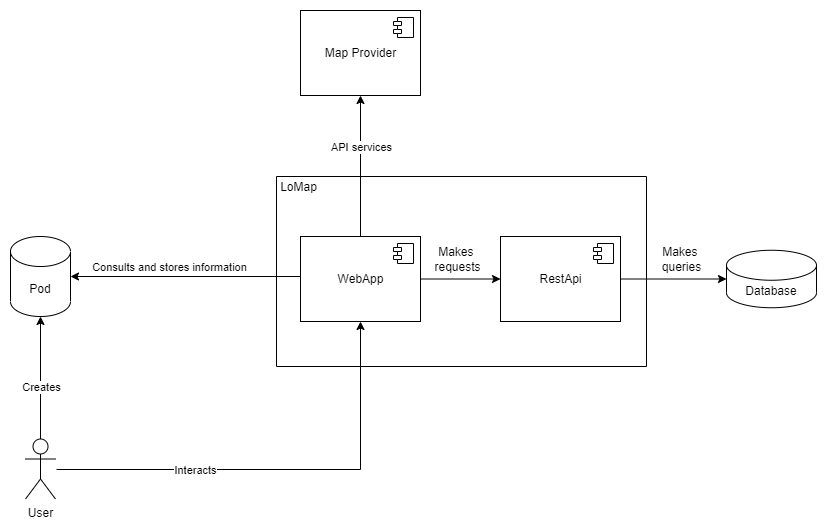

The diagram above was exported from draw.io. Its source (the exported page's mxGraphModel, read from the mxfile embedded in the PNG):
<mxGraphModel dx="1050" dy="590" grid="1" gridSize="2" guides="1" tooltips="1" connect="1" arrows="1" fold="1" page="1" pageScale="1" pageWidth="827" pageHeight="1169" math="0" shadow="0">
  <root>
    <mxCell id="0" />
    <mxCell id="1" parent="0" />
    <mxCell id="A2_JkOBlvOZbGxyhU6aq-14" style="edgeStyle=orthogonalEdgeStyle;rounded=0;orthogonalLoop=1;jettySize=auto;html=1;entryX=0;entryY=0.5;entryDx=0;entryDy=0;" parent="1" source="A2_JkOBlvOZbGxyhU6aq-1" target="A2_JkOBlvOZbGxyhU6aq-7" edge="1">
      <mxGeometry relative="1" as="geometry" />
    </mxCell>
    <mxCell id="A2_JkOBlvOZbGxyhU6aq-36" style="edgeStyle=orthogonalEdgeStyle;rounded=0;orthogonalLoop=1;jettySize=auto;html=1;exitX=0;exitY=0.5;exitDx=0;exitDy=0;entryX=1;entryY=0.5;entryDx=0;entryDy=0;entryPerimeter=0;" parent="1" source="A2_JkOBlvOZbGxyhU6aq-1" target="A2_JkOBlvOZbGxyhU6aq-5" edge="1">
      <mxGeometry relative="1" as="geometry">
        <Array as="points">
          <mxPoint x="320" y="560" />
        </Array>
      </mxGeometry>
    </mxCell>
    <mxCell id="s2o9dS3tYgaL2bnFJhQg-2" value="Consults and stores information" style="edgeLabel;html=1;align=center;verticalAlign=middle;resizable=0;points=[];" parent="A2_JkOBlvOZbGxyhU6aq-36" vertex="1" connectable="0">
      <mxGeometry x="0.3049" y="2" relative="1" as="geometry">
        <mxPoint x="18" y="-12" as="offset" />
      </mxGeometry>
    </mxCell>
    <mxCell id="A2_JkOBlvOZbGxyhU6aq-1" value="WebApp" style="html=1;dropTarget=0;" parent="1" vertex="1">
      <mxGeometry x="320" y="520" width="120" height="85" as="geometry" />
    </mxCell>
    <mxCell id="A2_JkOBlvOZbGxyhU6aq-2" value="" style="shape=module;jettyWidth=8;jettyHeight=4;" parent="A2_JkOBlvOZbGxyhU6aq-1" vertex="1">
      <mxGeometry x="1" width="20" height="20" relative="1" as="geometry">
        <mxPoint x="-27" y="7" as="offset" />
      </mxGeometry>
    </mxCell>
    <mxCell id="A2_JkOBlvOZbGxyhU6aq-5" value="Pod" style="shape=cylinder3;whiteSpace=wrap;html=1;boundedLbl=1;backgroundOutline=1;size=15;" parent="1" vertex="1">
      <mxGeometry x="30" y="520" width="60" height="80" as="geometry" />
    </mxCell>
    <mxCell id="s2o9dS3tYgaL2bnFJhQg-1" style="edgeStyle=orthogonalEdgeStyle;rounded=0;orthogonalLoop=1;jettySize=auto;html=1;exitX=1;exitY=0.5;exitDx=0;exitDy=0;entryX=0;entryY=0.5;entryDx=0;entryDy=0;entryPerimeter=0;" parent="1" source="A2_JkOBlvOZbGxyhU6aq-7" target="A2_JkOBlvOZbGxyhU6aq-6" edge="1">
      <mxGeometry relative="1" as="geometry" />
    </mxCell>
    <mxCell id="A2_JkOBlvOZbGxyhU6aq-7" value="RestApi" style="html=1;dropTarget=0;" parent="1" vertex="1">
      <mxGeometry x="520" y="520" width="120" height="85" as="geometry" />
    </mxCell>
    <mxCell id="A2_JkOBlvOZbGxyhU6aq-8" value="" style="shape=module;jettyWidth=8;jettyHeight=4;" parent="A2_JkOBlvOZbGxyhU6aq-7" vertex="1">
      <mxGeometry x="1" width="20" height="20" relative="1" as="geometry">
        <mxPoint x="-27" y="7" as="offset" />
      </mxGeometry>
    </mxCell>
    <mxCell id="A2_JkOBlvOZbGxyhU6aq-30" style="edgeStyle=orthogonalEdgeStyle;rounded=0;orthogonalLoop=1;jettySize=auto;html=1;exitX=0.5;exitY=0;exitDx=0;exitDy=0;exitPerimeter=0;entryX=0.5;entryY=1;entryDx=0;entryDy=0;entryPerimeter=0;" parent="1" source="A2_JkOBlvOZbGxyhU6aq-9" target="A2_JkOBlvOZbGxyhU6aq-5" edge="1">
      <mxGeometry relative="1" as="geometry" />
    </mxCell>
    <mxCell id="A2_JkOBlvOZbGxyhU6aq-31" value="Creates" style="edgeLabel;html=1;align=center;verticalAlign=middle;resizable=0;points=[];" parent="A2_JkOBlvOZbGxyhU6aq-30" vertex="1" connectable="0">
      <mxGeometry x="0.3535" y="1" relative="1" as="geometry">
        <mxPoint x="1" y="31" as="offset" />
      </mxGeometry>
    </mxCell>
    <mxCell id="A2_JkOBlvOZbGxyhU6aq-60" style="edgeStyle=orthogonalEdgeStyle;rounded=0;orthogonalLoop=1;jettySize=auto;html=1;entryX=0.5;entryY=1;entryDx=0;entryDy=0;startArrow=none;startFill=0;" parent="1" target="A2_JkOBlvOZbGxyhU6aq-1" edge="1">
      <mxGeometry relative="1" as="geometry">
        <mxPoint x="76" y="753" as="sourcePoint" />
      </mxGeometry>
    </mxCell>
    <mxCell id="A2_JkOBlvOZbGxyhU6aq-61" value="Interacts" style="edgeLabel;html=1;align=center;verticalAlign=middle;resizable=0;points=[];" parent="A2_JkOBlvOZbGxyhU6aq-60" vertex="1" connectable="0">
      <mxGeometry x="-0.1641" y="1" relative="1" as="geometry">
        <mxPoint x="-51" y="1" as="offset" />
      </mxGeometry>
    </mxCell>
    <mxCell id="A2_JkOBlvOZbGxyhU6aq-9" value="User" style="shape=umlActor;verticalLabelPosition=bottom;verticalAlign=top;html=1;outlineConnect=0;" parent="1" vertex="1">
      <mxGeometry x="45" y="722.5" width="30" height="60" as="geometry" />
    </mxCell>
    <mxCell id="A2_JkOBlvOZbGxyhU6aq-10" value="" style="swimlane;startSize=0;" parent="1" vertex="1">
      <mxGeometry x="296" y="460" width="370" height="190" as="geometry" />
    </mxCell>
    <mxCell id="A2_JkOBlvOZbGxyhU6aq-6" value="Database" style="shape=cylinder3;whiteSpace=wrap;html=1;boundedLbl=1;backgroundOutline=1;size=15;" parent="A2_JkOBlvOZbGxyhU6aq-10" vertex="1">
      <mxGeometry x="450" y="73.75" width="90" height="57.5" as="geometry" />
    </mxCell>
    <mxCell id="A2_JkOBlvOZbGxyhU6aq-29" value="LoMap" style="text;html=1;align=center;verticalAlign=middle;resizable=0;points=[];autosize=1;strokeColor=none;fillColor=none;" parent="A2_JkOBlvOZbGxyhU6aq-10" vertex="1">
      <mxGeometry x="-6" y="-3" width="56" height="28" as="geometry" />
    </mxCell>
    <mxCell id="s2o9dS3tYgaL2bnFJhQg-3" value="Makes&amp;nbsp;&lt;br&gt;requests" style="text;html=1;align=center;verticalAlign=middle;resizable=0;points=[];autosize=1;strokeColor=none;fillColor=none;" parent="A2_JkOBlvOZbGxyhU6aq-10" vertex="1">
      <mxGeometry x="148" y="62" width="66" height="42" as="geometry" />
    </mxCell>
    <mxCell id="s2o9dS3tYgaL2bnFJhQg-5" value="Makes&amp;nbsp;&lt;br&gt;queries" style="text;html=1;align=center;verticalAlign=middle;resizable=0;points=[];autosize=1;strokeColor=none;fillColor=none;" parent="A2_JkOBlvOZbGxyhU6aq-10" vertex="1">
      <mxGeometry x="376" y="62" width="58" height="42" as="geometry" />
    </mxCell>
    <mxCell id="A2_JkOBlvOZbGxyhU6aq-11" value="Map Provider" style="html=1;dropTarget=0;" parent="1" vertex="1">
      <mxGeometry x="320" y="294" width="120" height="85" as="geometry" />
    </mxCell>
    <mxCell id="A2_JkOBlvOZbGxyhU6aq-12" value="" style="shape=module;jettyWidth=8;jettyHeight=4;" parent="A2_JkOBlvOZbGxyhU6aq-11" vertex="1">
      <mxGeometry x="1" width="20" height="20" relative="1" as="geometry">
        <mxPoint x="-27" y="7" as="offset" />
      </mxGeometry>
    </mxCell>
    <mxCell id="A2_JkOBlvOZbGxyhU6aq-58" value="" style="endArrow=classic;startArrow=none;html=1;rounded=0;exitX=0.5;exitY=0;exitDx=0;exitDy=0;entryX=0.5;entryY=1;entryDx=0;entryDy=0;startFill=0;" parent="1" source="A2_JkOBlvOZbGxyhU6aq-1" target="A2_JkOBlvOZbGxyhU6aq-11" edge="1">
      <mxGeometry width="50" height="50" relative="1" as="geometry">
        <mxPoint x="224" y="414" as="sourcePoint" />
        <mxPoint x="274" y="364" as="targetPoint" />
      </mxGeometry>
    </mxCell>
    <mxCell id="A2_JkOBlvOZbGxyhU6aq-59" value="API services" style="edgeLabel;html=1;align=center;verticalAlign=middle;resizable=0;points=[];" parent="A2_JkOBlvOZbGxyhU6aq-58" vertex="1" connectable="0">
      <mxGeometry x="0.3504" y="-2" relative="1" as="geometry">
        <mxPoint x="-2" y="5" as="offset" />
      </mxGeometry>
    </mxCell>
  </root>
</mxGraphModel>